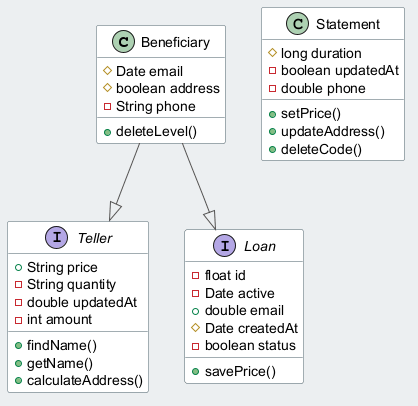

The diagram above was rendered by PlantUML. Its source (embedded in the PNG):
@startuml
skinparam backgroundColor #ECEFF1
skinparam classBackgroundColor #FFFFFF
skinparam classBorderColor #455A64
skinparam ArrowColor #555555
class Beneficiary {
  #Date email
  #boolean address
  -String phone
  +deleteLevel()
}
class Statement {
  #long duration
  -boolean updatedAt
  -double phone
  +setPrice()
  +updateAddress()
  +deleteCode()
}
interface Teller {
  +String price
  -String quantity
  -double updatedAt
  -int amount
  +findName()
  +getName()
  +calculateAddress()
}
interface Loan {
  -float id
  -Date active
  +double email
  #Date createdAt
  -boolean status
  +savePrice()
}
Beneficiary --|> Loan
Beneficiary --|> Teller
@enduml